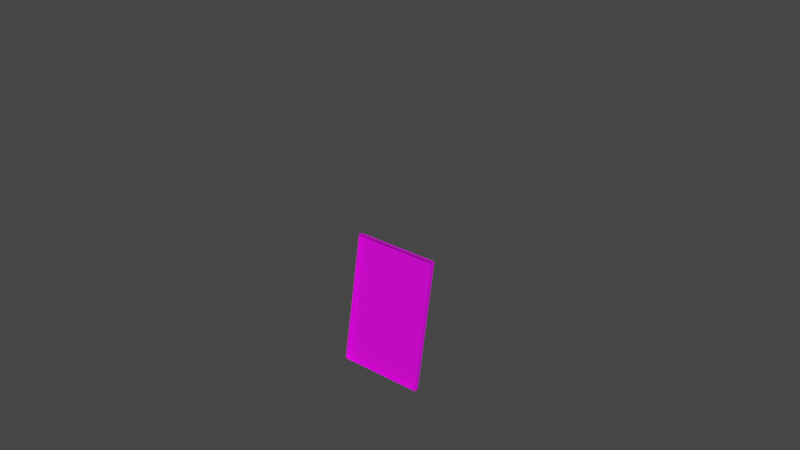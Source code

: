 # Source: eventSlot4.blend  (saved by Blender 3.2.14; exported with 4.5.12 LTS)
import bpy
from mathutils import Matrix  # noqa: F401  (used for matrix-valued properties, if any)

bpy.ops.wm.read_factory_settings(use_empty=True)
scene = bpy.context.scene
scene.name = 'Scene'

# ---- collections
col_collection = bpy.data.collections.new('Collection'); scene.collection.children.link(col_collection)

# ---- images (referenced by path relative to the original .blend; pixels are not part of the script)
import os
ASSET_DIR = os.environ.get("B2B_ASSET_DIR", "")  # directory of the original .blend (textures are referenced by path, not embedded)
HERE = os.path.dirname(os.path.abspath(__file__))  # packed textures are extracted next to this script under _unpacked/

def load_image(name, relpath, width, height, colorspace="sRGB"):
    """Load a texture the original file referenced (path relative to the .blend, or extracted next to this script)."""
    p = next((c for c in (os.path.join(HERE, relpath), os.path.join(ASSET_DIR, relpath)) if relpath and os.path.exists(c)), "")
    if p:
        img = bpy.data.images.load(p, check_existing=True)
        img.name = name
    else:  # same state as the original file: an image datablock whose file is absent (Cycles renders it pink)
        img = bpy.data.images.new(name, width, height)
        img.source = "FILE"
        img.filepath = "//" + (relpath or name)
    img.colorspace_settings.name = colorspace
    return img
img_texture_timeline_png = load_image('texture_timeline.png', 'texture_timeline.png', 1024, 1024, 'sRGB')

# ---- materials (node trees are filled in below, after node groups)
mat_material = bpy.data.materials.new('Material')
mat_material.alpha_threshold = 0.0
mat_material.use_transparent_shadow = False
mat_material.line_color = (0.0, 0.0, 0.0, 1.0)

# ---- material node trees
mat_material.use_nodes = True; mat_material.node_tree.nodes.clear()
_N = mat_material.node_tree.nodes; _L = mat_material.node_tree.links
n0 = _N.new('ShaderNodeOutputMaterial'); n0.name = 'Material Output'; n0.location = (300, 300)
n1 = _N.new('ShaderNodeBsdfPrincipled'); n1.name = 'Principled BSDF'; n1.location = (10, 300)
n1.distribution = 'GGX'
n1.subsurface_method = 'RANDOM_WALK_SKIN'
n1.inputs[2].default_value = 0.4
n1.inputs[3].default_value = 1.45
n1.inputs[27].default_value = (0.0, 0.0, 0.0, 1.0)
n1.inputs[28].default_value = 1.0
n2 = _N.new('ShaderNodeTexImage'); n2.name = 'Image Texture'; n2.location = (-326, 256)
n2.image = img_texture_timeline_png
_L.new(n1.outputs[0], n0.inputs[0])
_L.new(n2.outputs[0], n1.inputs[0])
n0.is_active_output = True

# ---- world
world_world = bpy.data.worlds.new('World'); scene.world = world_world
world_world.use_nodes = True; world_world.node_tree.nodes.clear()
_N = world_world.node_tree.nodes; _L = world_world.node_tree.links
n0 = _N.new('ShaderNodeOutputWorld'); n0.name = 'World Output'; n0.location = (300, 300)
n1 = _N.new('ShaderNodeBackground'); n1.name = 'Background'; n1.location = (10, 300)
n1.inputs[0].default_value = (0.05088, 0.05088, 0.05088, 1.0)
_L.new(n1.outputs[0], n0.inputs[0])
n0.is_active_output = True
world_world.color = (0.05088, 0.05088, 0.05088)
world_world.use_sun_shadow = False
world_world.sun_shadow_jitter_overblur = 0.0

# ---- meshes
me_timeline = bpy.data.meshes.new('timeline')
me_timeline.from_pydata([(1.0, 1.0, 1.0), (1.0, 1.0, -1.0), (1.0, -1.0, 1.0), (1.0, -1.0, -1.0), (-1.0, 1.0, 1.0), (-1.0, 1.0, -1.0), (-1.0, -1.0, 1.0), (-1.0, -1.0, -1.0), (1.0, 1.0, 0.0), (-1.0, -1.0, 0.0), (1.0, -1.0, 0.0), (-1.0, 1.0, 0.0), (-1.0, -1.0, 0.5), (1.0, 1.0, 0.5), (1.0, -1.0, 0.5), (-1.0, 1.0, 0.5), (1.0, 1.0, -0.5), (1.0, -1.0, -0.5), (-1.0, 1.0, -0.5), (-1.0, -1.0, -0.5), (-1.0, -1.0, -0.25), (1.0, 1.0, -0.25), (1.0, -1.0, -0.25), (-1.0, 1.0, -0.25), (1.0, 1.0, -0.75), (1.0, -1.0, -0.75), (-1.0, 1.0, -0.75), (-1.0, -1.0, -0.75), (1.0, 1.0, 0.25), (1.0, -1.0, 0.25), (-1.0, 1.0, 0.25), (-1.0, -1.0, 0.25), (-1.0, -1.0, 0.75), (1.0, 1.0, 0.75), (1.0, -1.0, 0.75), (-1.0, 1.0, 0.75), (0.0, 1.0, -1.0), (0.0, -1.0, 1.0), (0.0, -1.0, -1.0), (0.0, 1.0, 1.0), (0.0, 1.0, 0.0), (0.0, -1.0, 0.0), (0.0, 1.0, 0.5), (0.0, -1.0, 0.5), (0.0, 1.0, -0.5), (0.0, 1.0, -0.25), (0.0, 1.0, -0.75), (-0.5835, -1.0, 0.5), (0.0, -1.0, 0.25), (0.0, 1.0, 0.25), (0.0, 1.0, 0.75), (0.0, -1.0, 0.75), (-0.5, 1.0, -1.0), (-0.5, -1.0, 1.0), (-0.5, -1.0, 0.0), (-0.5, -1.0, 0.5), (-0.8337, -1.0, 0.875), (-0.5, -1.0, 0.25), (-0.5, -1.0, 0.75), (-0.5, -1.0, -1.0), (-0.5, 1.0, 1.0), (-0.5, 1.0, 0.0), (-0.5, 1.0, 0.5), (-0.5, 1.0, -0.5), (-0.5, 1.0, -0.25), (-0.5, 1.0, -0.75), (-0.5, 1.0, 0.25), (-0.5, 1.0, 0.75), (0.5, -1.0, -1.0), (0.5, 1.0, 1.0), (0.5, 1.0, 0.0), (0.5, 1.0, 0.5), (0.5, 1.0, -0.5), (0.5, 1.0, -0.25), (0.5, 1.0, -0.75), (0.5, 1.0, 0.25), (0.5, 1.0, 0.75), (0.5, 1.0, -1.0), (0.5, -1.0, 1.0), (0.5, -1.0, 0.0), (0.5, -1.0, 0.5), (0.5, -1.0, 0.25), (0.5, -1.0, 0.75), (0.1665, 1.0, -1.0), (0.1665, -1.0, 1.0), (0.1665, -1.0, 0.0), (0.1665, -1.0, -0.5), (0.1665, -1.0, -0.25), (0.1665, -1.0, -0.75), (-0.1665, -1.0, -0.125), (-0.1665, -1.0, 0.875), (0.1665, -1.0, -1.0), (0.1665, 1.0, 1.0), (0.1665, 1.0, 0.0), (0.1665, 1.0, 0.5), (0.1665, 1.0, -0.5), (0.1665, 1.0, -0.25), (0.1665, 1.0, -0.75), (0.1665, 1.0, 0.25), (0.1665, 1.0, 0.75), (0.8337, -1.0, -1.0), (0.8337, 1.0, 1.0), (0.8337, 1.0, 0.0), (0.8337, 1.0, 0.5), (0.8337, 1.0, -0.5), (0.8337, 1.0, -0.25), (0.8337, 1.0, -0.75), (0.8337, 1.0, 0.25), (0.8337, 1.0, 0.75), (0.8337, 1.0, -1.0), (0.8337, -1.0, 1.0), (0.8337, -1.0, 0.0), (0.8337, -1.0, -0.5), (0.8337, -1.0, -0.25), (0.8337, -1.0, -0.75), (-0.08323, -1.0, 0.75), (-0.1665, -1.0, -1.0), (-0.1665, 1.0, 1.0), (-0.1665, 1.0, 0.0), (-0.1665, 1.0, 0.5), (-0.1665, 1.0, -0.5), (-0.1665, 1.0, -0.25), (-0.1665, 1.0, -0.75), (-0.1665, 1.0, 0.25), (-0.1665, 1.0, 0.75), (-0.1665, 1.0, -1.0), (-0.1665, -1.0, 1.0), (-0.1665, -1.0, 0.0), (-0.08323, -1.0, 0.25), (-0.1665, -1.0, -0.5), (-0.1665, -1.0, -0.25), (-0.1665, -1.0, -0.75), (-0.1665, -1.0, -0.75), (-0.8337, 1.0, -1.0), (-0.8337, -1.0, 1.0), (-0.8337, -1.0, 0.0), (-0.1665, -1.0, -0.25), (-0.8337, -1.0, -0.5), (-0.8337, -1.0, -0.25), (-0.8337, -1.0, -0.75), (-0.1665, -1.0, -0.5), (-0.8337, -1.0, -1.0), (-0.8337, 1.0, 1.0), (-0.8337, 1.0, 0.0), (-0.8337, 1.0, 0.5), (-0.8337, 1.0, -0.5), (-0.8337, 1.0, -0.25), (-0.8337, 1.0, -0.75), (-0.8337, 1.0, 0.25), (-0.8337, 1.0, 0.75), (-0.667, -1.0, -1.0), (-0.667, 1.0, 1.0), (-0.667, 1.0, 0.0), (-0.667, 1.0, 0.5), (-0.667, 1.0, -0.5), (-0.667, 1.0, -0.25), (-0.667, 1.0, -0.75), (-0.667, 1.0, 0.25), (-0.667, 1.0, 0.75), (-0.667, 1.0, -1.0), (-0.667, -1.0, 1.0), (-0.667, -1.0, 0.0), (-0.667, -1.0, -0.5), (-0.667, -1.0, -0.25), (-0.667, -1.0, -0.75), (-0.08323, -1.0, 0.5), (-0.3331, 1.0, -1.0), (-0.3331, -1.0, 1.0), (-0.3331, -1.0, 0.0), (0.8337, -1.0, 0.875), (-0.3331, -1.0, -0.5), (-0.3331, -1.0, -0.25), (-0.3331, -1.0, -0.75), (0.9168, -1.0, 0.75), (-0.3331, -1.0, -1.0), (-0.3331, 1.0, 1.0), (-0.3331, 1.0, 0.0), (-0.3331, 1.0, 0.5), (-0.3331, 1.0, -0.5), (-0.3331, 1.0, -0.25), (-0.3331, 1.0, -0.75), (-0.3331, 1.0, 0.25), (-0.3331, 1.0, 0.75), (0.3331, -1.0, -1.0), (0.3331, 1.0, 1.0), (0.3331, 1.0, 0.0), (0.3331, 1.0, 0.5), (0.3331, 1.0, -0.5), (0.3331, 1.0, -0.25), (0.3331, 1.0, -0.75), (0.3331, 1.0, 0.25), (0.3331, 1.0, 0.75), (0.3331, 1.0, -1.0), (0.3331, -1.0, 1.0), (0.3331, -1.0, 0.0), (0.3331, -1.0, -0.5), (0.3331, -1.0, -0.25), (0.3331, -1.0, -0.75), (0.9168, -1.0, 0.25), (0.667, 1.0, -1.0), (0.667, -1.0, 1.0), (0.667, -1.0, 0.0), (0.9168, -1.0, 0.5), (0.667, -1.0, -0.5), (0.667, -1.0, -0.25), (0.667, -1.0, -0.75), (0.1665, -1.0, -0.75), (0.1665, -1.0, -0.5), (0.667, -1.0, -1.0), (0.667, 1.0, 1.0), (0.667, 1.0, 0.0), (0.667, 1.0, 0.5), (0.667, 1.0, -0.5), (0.667, 1.0, -0.25), (0.667, 1.0, -0.75), (0.667, 1.0, 0.25), (0.667, 1.0, 0.75), (1.0, 1.0, 0.125), (1.0, -1.0, 0.125), (-1.0, 1.0, 0.125), (-1.0, -1.0, 0.125), (0.0, 1.0, 0.125), (0.0, -1.0, 0.125), (-0.5, 1.0, 0.125), (-0.5, -1.0, 0.125), (0.5, -1.0, 0.125), (0.5, 1.0, 0.125), (0.1665, 1.0, 0.125), (0.1665, -1.0, 0.125), (0.8337, -1.0, 0.125), (0.8337, 1.0, 0.125), (-0.1665, -1.0, 0.125), (-0.1665, 1.0, 0.125), (-0.8337, 1.0, 0.125), (-0.8337, -1.0, 0.125), (-0.667, -1.0, 0.125), (-0.667, 1.0, 0.125), (-0.3331, 1.0, 0.125), (-0.3331, -1.0, 0.125), (0.3331, -1.0, 0.125), (0.3331, 1.0, 0.125), (0.667, 1.0, 0.125), (0.667, -1.0, 0.125), (-1.0, -1.0, -0.125), (1.0, 1.0, -0.125), (1.0, -1.0, -0.125), (-1.0, 1.0, -0.125), (0.0, -1.0, -0.125), (0.0, 1.0, -0.125), (-0.5, 1.0, -0.125), (-0.5, -1.0, -0.125), (0.5, -1.0, -0.125), (0.5, 1.0, -0.125), (0.1665, 1.0, -0.125), (0.1665, -1.0, -0.125), (0.8337, -1.0, -0.125), (0.8337, 1.0, -0.125), (-0.1665, -1.0, -0.125), (-0.1665, 1.0, -0.125), (-0.8337, 1.0, -0.125), (-0.8337, -1.0, -0.125), (-0.667, -1.0, -0.125), (-0.667, 1.0, -0.125), (-0.3331, 1.0, -0.125), (-0.3331, -1.0, -0.125), (0.3331, -1.0, -0.125), (0.3331, 1.0, -0.125), (0.667, 1.0, -0.125), (0.667, -1.0, -0.125), (-1.0, -1.0, 0.875), (1.0, 1.0, 0.875), (1.0, -1.0, 0.875), (-1.0, 1.0, 0.875), (0.0, 1.0, 0.875), (0.0, -1.0, 0.875), (-0.5, 1.0, 0.875), (-0.5, -1.0, 0.875), (0.5, -1.0, 0.875), (0.5, 1.0, 0.875), (0.1665, 1.0, 0.875), (0.1665, -1.0, 0.875), (0.8337, -1.0, 0.875), (0.8337, 1.0, 0.875), (-0.1665, -1.0, 0.875), (-0.1665, 1.0, 0.875), (-0.8337, 1.0, 0.875), (-0.8337, -1.0, 0.875), (-0.667, -1.0, 0.875), (-0.667, 1.0, 0.875), (-0.3331, 1.0, 0.875), (-0.3331, -1.0, 0.875), (0.3331, -1.0, 0.875), (0.3331, 1.0, 0.875), (0.667, 1.0, 0.875), (0.667, -1.0, 0.875), (1.0, 1.0, -0.875), (1.0, -1.0, -0.875), (-1.0, 1.0, -0.875), (-1.0, -1.0, -0.875), (0.0, -1.0, -0.875), (0.0, 1.0, -0.875), (-0.5, 1.0, -0.875), (-0.5, -1.0, -0.875), (0.5, -1.0, -0.875), (0.5, 1.0, -0.875), (0.1665, 1.0, -0.875), (0.1665, -1.0, -0.875), (0.8337, -1.0, -0.875), (0.8337, 1.0, -0.875), (-0.1665, -1.0, -0.875), (-0.1665, 1.0, -0.875), (-0.8337, 1.0, -0.875), (-0.8337, -1.0, -0.875), (-0.667, -1.0, -0.875), (-0.667, 1.0, -0.875), (-0.3331, 1.0, -0.875), (-0.3331, -1.0, -0.875), (0.3331, -1.0, -0.875), (0.3331, 1.0, -0.875), (0.667, 1.0, -0.875), (0.667, -1.0, -0.875), (-0.4165, 1.0, -1.0), (-0.4165, -1.0, 1.0), (-0.4165, -1.0, 0.0), (-0.4165, -1.0, 0.5), (0.1665, -1.0, -0.25), (0.1665, -1.0, -0.125), (0.1665, -1.0, 0.875), (-0.4165, -1.0, 0.25), (-0.4165, -1.0, 0.75), (-0.4165, -1.0, -1.0), (-0.4165, 1.0, 1.0), (-0.4165, 1.0, 0.0), (-0.4165, 1.0, 0.5), (-0.4165, 1.0, -0.5), (-0.4165, 1.0, -0.25), (-0.4165, 1.0, -0.75), (-0.4165, 1.0, 0.25), (-0.4165, 1.0, 0.75), (-0.4165, 1.0, 0.125), (-0.4165, -1.0, 0.125), (-0.4165, 1.0, -0.125), (-0.4165, -1.0, -0.125), (-0.4165, 1.0, 0.875), (-0.4165, -1.0, 0.875), (-0.4165, 1.0, -0.875), (-0.4165, -1.0, -0.875), (0.08323, 1.0, -1.0), (0.08323, -1.0, 1.0), (0.08323, -1.0, 0.0), (0.08323, -1.0, 0.5), (0.08323, -1.0, 0.25), (0.08323, -1.0, 0.75), (0.08323, -1.0, -1.0), (0.08323, 1.0, 1.0), (0.08323, 1.0, 0.0), (0.08323, 1.0, 0.5), (0.08323, 1.0, -0.5), (0.08323, 1.0, -0.25), (0.08323, 1.0, -0.75), (0.08323, 1.0, 0.25), (0.08323, 1.0, 0.75), (0.08323, 1.0, 0.125), (0.08323, -1.0, 0.125), (0.08323, 1.0, -0.125), (0.08323, -1.0, -0.125), (0.08323, 1.0, 0.875), (0.08323, -1.0, 0.875), (0.08323, 1.0, -0.875), (0.08323, -1.0, -0.875), (0.5835, 1.0, -1.0), (0.5835, -1.0, 1.0), (0.5835, -1.0, 0.0), (0.5835, -1.0, 0.5), (0.5835, -1.0, 0.25), (0.5835, -1.0, 0.75), (0.5835, -1.0, -1.0), (0.5835, 1.0, 1.0), (0.5835, 1.0, 0.0), (0.5835, 1.0, 0.5), (0.5835, 1.0, -0.5), (0.5835, 1.0, -0.25), (0.5835, 1.0, -0.75), (0.5835, 1.0, 0.25), (0.5835, 1.0, 0.75), (0.5835, 1.0, 0.125), (0.5835, -1.0, 0.125), (0.5835, 1.0, -0.125), (0.5835, -1.0, -0.125), (0.5835, 1.0, 0.875), (0.5835, -1.0, 0.875), (0.5835, 1.0, -0.875), (0.5835, -1.0, -0.875), (-0.08323, -1.0, -1.0), (-0.08323, 1.0, 1.0), (-0.08323, 1.0, 0.0), (-0.08323, 1.0, 0.5), (-0.08323, 1.0, -0.5), (-0.08323, 1.0, -0.25), (-0.08323, 1.0, -0.75), (-0.08323, 1.0, 0.25), (-0.08323, 1.0, 0.75), (-0.08323, 1.0, -1.0), (-0.08323, -1.0, 1.0), (-0.08323, -1.0, 0.0), (-0.08323, -1.0, 0.5), (0.5, -1.0, -0.125), (-0.08323, -1.0, 0.25), (-0.08323, -1.0, 0.75), (-0.08323, -1.0, 0.125), (-0.08323, 1.0, 0.125), (-0.08323, -1.0, -0.125), (-0.08323, 1.0, -0.125), (-0.08323, -1.0, 0.875), (-0.08323, 1.0, 0.875), (-0.08323, -1.0, -0.875), (-0.08323, 1.0, -0.875), (-0.7503, 1.0, -1.0), (-0.7503, -1.0, 1.0), (-0.7503, -1.0, 0.0), (-0.7503, -1.0, -0.5), (-0.7503, -1.0, -0.25), (-0.7503, -1.0, -0.75), (-0.7503, -1.0, -1.0), (-0.7503, 1.0, 1.0), (-0.7503, 1.0, 0.0), (-0.7503, 1.0, 0.5), (-0.7503, 1.0, -0.5), (-0.7503, 1.0, -0.25), (-0.7503, 1.0, -0.75), (-0.7503, 1.0, 0.25), (-0.7503, 1.0, 0.75), (-0.7503, 1.0, 0.125), (-0.7503, -1.0, 0.125), (-0.7503, 1.0, -0.125), (-0.7503, -1.0, -0.125), (-0.7503, 1.0, 0.875), (-0.7503, -1.0, 0.875), (-0.7503, 1.0, -0.875), (-0.7503, -1.0, -0.875), (-0.5835, -1.0, -1.0), (-0.5835, 1.0, 1.0), (-0.5835, 1.0, 0.0), (-0.5835, 1.0, 0.5), (-0.5835, 1.0, -0.5), (-0.5835, 1.0, -0.25), (-0.5835, 1.0, -0.75), (-0.5835, 1.0, 0.25), (-0.5835, 1.0, 0.75), (-0.5835, 1.0, -1.0), (-0.5835, -1.0, 1.0), (-0.5835, -1.0, 0.0), (-0.5835, -1.0, 0.5), (-0.5, -1.0, -0.125), (-0.5835, -1.0, 0.25), (-0.5835, -1.0, 0.75), (-0.5835, -1.0, 0.125), (-0.5835, 1.0, 0.125), (-0.5835, -1.0, -0.125), (-0.5835, 1.0, -0.125), (-0.5835, -1.0, 0.875), (-0.5835, 1.0, 0.875), (-0.5835, -1.0, -0.875), (-0.5835, 1.0, -0.875), (-0.2498, -1.0, -1.0), (-0.2498, 1.0, 1.0), (-0.2498, 1.0, 0.0), (-0.2498, 1.0, 0.5), (-0.2498, 1.0, -0.5), (-0.2498, 1.0, -0.25), (-0.2498, 1.0, -0.75), (-0.2498, 1.0, 0.25), (-0.2498, 1.0, 0.75), (-0.2498, 1.0, -1.0), (-0.2498, -1.0, 1.0), (-0.2498, -1.0, 0.0), (-0.2498, -1.0, -0.5), (-0.2498, -1.0, -0.25), (-0.2498, -1.0, -0.75), (-0.2498, -1.0, 0.125), (-0.2498, 1.0, 0.125), (-0.2498, -1.0, -0.125), (-0.2498, 1.0, -0.125), (-0.2498, -1.0, 0.875), (-0.2498, 1.0, 0.875), (-0.2498, -1.0, -0.875), (-0.2498, 1.0, -0.875), (0.2498, 1.0, -1.0), (0.2498, -1.0, 1.0), (0.2498, -1.0, 0.0), (0.2498, -1.0, -0.5), (0.2498, -1.0, -0.25), (0.2498, -1.0, -0.75), (0.0, -1.0, -0.125), (0.2498, -1.0, -1.0), (0.2498, 1.0, 1.0), (0.2498, 1.0, 0.0), (0.2498, 1.0, 0.5), (0.2498, 1.0, -0.5), (0.2498, 1.0, -0.25), (0.2498, 1.0, -0.75), (0.2498, 1.0, 0.25), (0.2498, 1.0, 0.75), (0.2498, 1.0, 0.125), (0.2498, -1.0, 0.125), (0.2498, 1.0, -0.125), (0.2498, -1.0, -0.125), (0.2498, 1.0, 0.875), (0.2498, -1.0, 0.875), (0.2498, 1.0, -0.875), (0.2498, -1.0, -0.875), (0.4165, -1.0, -1.0), (0.4165, 1.0, 1.0), (0.4165, 1.0, 0.0), (0.4165, 1.0, 0.5), (0.4165, 1.0, -0.5), (0.4165, 1.0, -0.25), (0.4165, 1.0, -0.75), (0.4165, 1.0, 0.25), (0.4165, 1.0, 0.75), (0.4165, 1.0, -1.0), (0.4165, -1.0, 1.0), (0.4165, -1.0, 0.0), (0.4165, -1.0, 0.5), (0.4165, -1.0, 0.25), (0.4165, -1.0, 0.75), (0.4165, -1.0, 0.125), (0.4165, 1.0, 0.125), (0.4165, -1.0, -0.125), (0.4165, 1.0, -0.125), (0.4165, -1.0, 0.875), (0.4165, 1.0, 0.875), (0.4165, -1.0, -0.875), (0.4165, 1.0, -0.875), (0.7503, -1.0, -1.0), (0.7503, 1.0, 1.0), (0.7503, 1.0, 0.0), (0.7503, 1.0, 0.5), (0.7503, 1.0, -0.5), (0.7503, 1.0, -0.25), (0.7503, 1.0, -0.75), (0.7503, 1.0, 0.25), (0.7503, 1.0, 0.75), (0.7503, 1.0, -1.0), (0.7503, -1.0, 1.0), (0.7503, -1.0, 0.0), (0.7503, -1.0, -0.5), (0.7503, -1.0, -0.25), (0.7503, -1.0, -0.75), (0.7503, -1.0, 0.125), (0.7503, 1.0, 0.125), (0.7503, -1.0, -0.125), (0.7503, 1.0, -0.125), (0.7503, -1.0, 0.875), (0.7503, 1.0, 0.875), (0.7503, -1.0, -0.875), (0.7503, 1.0, -0.875), (0.9168, -1.0, -1.0), (0.9168, 1.0, 1.0), (0.9168, 1.0, 0.0), (0.9168, 1.0, 0.5), (0.9168, 1.0, -0.5), (0.9168, 1.0, -0.25), (0.9168, 1.0, -0.75), (0.9168, 1.0, 0.25), (0.9168, 1.0, 0.75), (0.9168, 1.0, -1.0), (0.9168, -1.0, 1.0), (0.9168, -1.0, 0.0), (0.9168, -1.0, 0.5), (0.9168, -1.0, -0.5), (0.9168, -1.0, -0.25), (0.9168, -1.0, -0.75), (0.9168, -1.0, 0.25), (0.9168, -1.0, 0.75), (0.9168, -1.0, 0.125), (0.9168, 1.0, 0.125), (0.9168, -1.0, -0.125), (0.9168, 1.0, -0.125), (0.9168, -1.0, 0.875), (0.9168, 1.0, 0.875), (0.9168, -1.0, -0.875), (0.9168, 1.0, -0.875), (-0.9168, 1.0, -1.0), (-0.9168, -1.0, 1.0), (-0.9168, -1.0, 0.0), (-0.9168, -1.0, 0.5), (-0.9168, -1.0, -0.5), (-0.9168, -1.0, -0.25), (-0.9168, -1.0, -0.75), (-0.9168, -1.0, 0.25), (-0.9168, -1.0, 0.75), (-0.9168, -1.0, -1.0), (-0.9168, 1.0, 1.0), (-0.9168, 1.0, 0.0), (-0.9168, 1.0, 0.5), (-0.9168, 1.0, -0.5), (-0.9168, 1.0, -0.25), (-0.9168, 1.0, -0.75), (-0.9168, 1.0, 0.25), (-0.9168, 1.0, 0.75), (-0.9168, 1.0, 0.125), (-0.9168, -1.0, 0.125), (-0.9168, 1.0, -0.125), (-0.9168, -1.0, -0.125), (-0.9168, 1.0, 0.875), (-0.9168, -1.0, 0.875), (-0.9168, 1.0, -0.875), (-0.9168, -1.0, -0.875), (-0.4165, 0.03202, -0.5), (-0.4165, 0.03202, -0.25), (-0.4165, 0.03202, -0.75), (-0.5, 0.03202, -0.75), (-0.5, 0.03202, -0.5), (-0.5, 0.03202, -0.25), (0.0, -1.0, -0.125), (-0.5, 0.03202, -0.125), (0.5835, 0.03202, -0.5), (0.5835, 0.03202, -0.25), (0.5835, 0.03202, -0.75), (0.5, 0.03202, -0.125), (0.5, 0.03202, -0.75), (-0.5, -1.0, -0.125), (0.5, 0.03202, -0.5), (0.5, 0.03202, -0.25), (0.2498, 0.03202, 0.5), (0.2498, 0.03202, 0.25), (0.2498, 0.03202, 0.75), (0.1665, 0.03202, 0.875), (0.5, -1.0, -0.125), (0.1665, 0.03202, -0.125), (0.1665, 0.03202, 0.25), (0.1665, 0.03202, -0.75), (0.1665, 0.03202, -0.5), (0.1665, 0.03202, -0.25), (0.1665, 0.03202, 0.5), (0.1665, -1.0, 0.875), (0.1665, -1.0, -0.125), (0.1665, -1.0, -0.25), (0.1665, -1.0, -0.5), (0.1665, -1.0, -0.75), (0.9168, -1.0, 0.5), (0.1665, 0.03202, 0.75), (0.9168, -1.0, 0.25), (0.9168, 0.03202, 0.5), (0.9168, -1.0, 0.75), (0.9168, 0.03202, 0.25), (0.8337, -1.0, 0.875), (-0.08323, -1.0, 0.5), (0.9168, 0.03202, 0.75), (0.8337, 0.03202, 0.25), (-0.1665, -1.0, -0.5), (0.8337, 0.03202, 0.5), (-0.1665, -1.0, -0.25), (0.8337, 0.03202, 0.75), (-0.1665, -1.0, -0.75), (-0.08323, -1.0, 0.25), (0.8337, 0.03202, 0.875), (-0.08323, -1.0, 0.75), (-0.08323, 0.03202, 0.5), (-0.1665, -1.0, 0.875), (-0.1665, -1.0, -0.125), (-0.08323, 0.03202, -0.5), (-0.08323, 0.03202, -0.25), (-0.08323, 0.03202, -0.75), (-0.08323, 0.03202, 0.25), (-0.08323, 0.03202, 0.75), (-0.1665, 0.03202, 0.875), (-0.8337, -1.0, 0.875), (-0.5835, -1.0, 0.5), (-0.1665, 0.03202, -0.125), (-0.1665, 0.03202, 0.25), (-0.667, -1.0, -0.5), (-0.1665, 0.03202, -0.75), (-0.667, -1.0, -0.25), (-0.1665, 0.03202, -0.5), (-0.667, -1.0, -0.75), (-0.5835, -1.0, 0.25), (-0.1665, 0.03202, -0.25), (-0.5835, -1.0, 0.75), (-0.1665, 0.03202, 0.5), (-0.667, -1.0, 0.875), (-0.667, -1.0, -0.125), (-0.1665, 0.03202, 0.75), (-0.7503, 0.03202, 0.5), (-0.7503, 0.03202, 0.25), (-0.7503, 0.03202, 0.75), (-0.8337, 0.03202, 0.25), (-0.8337, 0.03202, 0.5), (-0.3331, -1.0, 0.875), (-0.3331, -1.0, -0.125), (-0.3331, -1.0, -0.25), (-0.3331, -1.0, -0.5), (-0.3331, -1.0, -0.75), (0.4165, -1.0, 0.5), (-0.8337, 0.03202, 0.75), (-0.8337, 0.03202, 0.875), (0.3331, -1.0, -0.5), (-0.667, 0.03202, 0.5), (0.3331, -1.0, -0.25), (-0.5835, 0.03202, 0.5), (0.3331, -1.0, -0.75), (0.4165, -1.0, 0.25), (-0.667, 0.03202, -0.5), (0.4165, -1.0, 0.75), (-0.5835, 0.03202, -0.5), (0.3331, -1.0, -0.125), (0.3331, -1.0, 0.875), (-0.667, 0.03202, -0.25), (-0.5835, 0.03202, -0.25), (-0.667, 0.03202, -0.75), (-0.5835, 0.03202, -0.75), (-0.667, 0.03202, 0.25), (-0.5835, 0.03202, 0.25), (0.667, -1.0, -0.25), (0.667, -1.0, -0.5), (0.667, -1.0, -0.75), (0.667, -1.0, -0.125), (0.667, -1.0, 0.875), (0.1665, -1.0, 0.125), (0.8337, -1.0, 0.125), (-0.1665, -1.0, 0.125), (-0.8337, -1.0, 0.125), (-0.667, -1.0, 0.125), (-0.3331, -1.0, 0.125), (0.3331, -1.0, 0.125), (0.667, -1.0, 0.125), (0.7503, -1.0, 0.125), (0.4165, -1.0, 0.125), (-0.2498, -1.0, 0.125), (-0.5835, -1.0, 0.125), (-0.7503, -1.0, 0.125), (-0.08323, -1.0, 0.125), (0.9168, -1.0, 0.125), (0.2498, -1.0, 0.125), (0.4165, -1.0, -0.125), (-0.5835, -1.0, -0.125), (-0.08323, -1.0, -0.125), (0.5835, -1.0, -0.125), (-0.4165, -1.0, -0.125), (0.08323, -1.0, -0.125), (0.7503, -1.0, 0.875), (0.4165, -1.0, 0.875), (-0.2498, -1.0, 0.875), (-0.5835, -1.0, 0.875), (-0.7503, -1.0, 0.875), (-0.08323, -1.0, 0.875), (0.9168, -1.0, 0.875), (0.2498, -1.0, 0.875), (0.0, -1.0, -0.875), (-0.5, -1.0, -0.875), (0.5, -1.0, -0.875), (0.1665, -1.0, -0.875), (-0.1665, -1.0, -0.875), (-0.667, -1.0, -0.875), (-0.3331, -1.0, -0.875), (0.3331, -1.0, -0.875), (0.667, -1.0, -0.875), (0.4165, -1.0, -0.875), (-0.5835, -1.0, -0.875), (-0.08323, -1.0, -0.875), (0.5835, -1.0, -0.875), (-0.4165, -1.0, -0.875), (0.08323, -1.0, -0.875), (-0.4165, -1.0, 0.5), (-0.4165, -1.0, 0.25), (-0.4165, -1.0, 0.75), (-0.4165, -1.0, 0.125), (-0.4165, -1.0, 0.875), (0.08323, -1.0, 0.5), (0.08323, -1.0, 0.25), (0.08323, -1.0, 0.75), (0.08323, -1.0, 0.125), (0.08323, -1.0, 0.875), (0.5835, -1.0, 0.5), (0.5835, -1.0, 0.25), (0.5835, -1.0, 0.75), (0.5835, -1.0, 0.125), (0.5835, -1.0, 0.875), (-0.9168, -1.0, 0.5), (-0.9168, -1.0, 0.25), (-0.9168, -1.0, 0.75), (-0.9168, -1.0, 0.125), (-0.9168, -1.0, 0.875), (-0.667, -1.0, -0.5), (-0.667, -1.0, -0.25), (-0.667, -1.0, -0.75), (-0.5835, -1.0, 0.25), (-0.5835, -1.0, 0.75), (-0.667, -1.0, 0.875), (-0.667, -1.0, -0.125), (-0.3331, -1.0, 0.875), (-0.3331, -1.0, -0.125), (-0.3331, -1.0, -0.25), (-0.3331, -1.0, -0.5), (-0.3331, -1.0, -0.75), (0.4165, -1.0, 0.5), (0.3331, -1.0, -0.5), (0.3331, -1.0, -0.25), (0.3331, -1.0, -0.75), (0.4165, -1.0, 0.25), (0.4165, -1.0, 0.75), (0.3331, -1.0, -0.125), (0.3331, -1.0, 0.875), (0.667, -1.0, -0.25), (0.667, -1.0, -0.5), (0.667, -1.0, -0.75), (0.667, -1.0, -0.125), (0.667, -1.0, 0.875), (0.1665, -1.0, 0.125), (0.8337, -1.0, 0.125), (-0.1665, -1.0, 0.125), (-0.8337, -1.0, 0.125), (-0.667, -1.0, 0.125), (-0.3331, -1.0, 0.125), (0.3331, -1.0, 0.125), (0.667, -1.0, 0.125), (0.7503, -1.0, 0.125), (0.4165, -1.0, 0.125), (-0.2498, -1.0, 0.125), (-0.5835, -1.0, 0.125), (-0.7503, -1.0, 0.125), (-0.08323, -1.0, 0.125), (0.9168, -1.0, 0.125), (0.2498, -1.0, 0.125), (0.4165, -1.0, -0.125), (-0.5835, -1.0, -0.125), (-0.08323, -1.0, -0.125), (0.5835, -1.0, -0.125), (-0.4165, -1.0, -0.125), (0.08323, -1.0, -0.125), (0.7503, -1.0, 0.875), (0.4165, -1.0, 0.875), (-0.2498, -1.0, 0.875), (-0.5835, -1.0, 0.875), (-0.7503, -1.0, 0.875), (-0.08323, -1.0, 0.875), (0.9168, -1.0, 0.875), (0.2498, -1.0, 0.875), (0.0, -1.0, -0.875), (-0.5, -1.0, -0.875), (0.5, -1.0, -0.875), (0.1665, -1.0, -0.875), (-0.1665, -1.0, -0.875), (-0.667, -1.0, -0.875), (-0.3331, -1.0, -0.875), (0.3331, -1.0, -0.875), (0.667, -1.0, -0.875), (0.4165, -1.0, -0.875), (-0.5835, -1.0, -0.875), (-0.08323, -1.0, -0.875), (0.5835, -1.0, -0.875), (-0.4165, -1.0, -0.875), (0.08323, -1.0, -0.875), (-0.4165, -1.0, 0.5), (-0.4165, -1.0, 0.25), (-0.4165, -1.0, 0.75), (-0.4165, -1.0, 0.125), (-0.4165, -1.0, 0.875), (0.08323, -1.0, 0.5), (0.08323, -1.0, 0.25), (0.08323, -1.0, 0.75), (0.08323, -1.0, 0.125), (0.08323, -1.0, 0.875), (0.5835, -1.0, 0.5), (0.5835, -1.0, 0.25), (0.5835, -1.0, 0.75), (0.5835, -1.0, 0.125), (0.5835, -1.0, 0.875), (-0.9168, -1.0, 0.5), (-0.9168, -1.0, 0.25), (-0.9168, -1.0, 0.75), (-0.9168, -1.0, 0.125), (-0.9168, -1.0, 0.875), (0.0, 0.03202, -0.125), (0.0, 0.03202, -0.25), (0.0, 0.03202, -0.5), (0.0, 0.03202, -0.75), (0.08323, 0.03202, -0.75), (0.08323, 0.03202, -0.25), (0.08323, 0.03202, -0.5), (-0.5835, 0.03202, 0.75), (-0.667, 0.03202, 0.75), (-0.667, 0.03202, 0.875), (-0.667, 0.03202, -0.125), (-0.2498, 0.03202, 0.5), (-0.3331, 0.03202, 0.5), (-0.2498, 0.03202, 0.25), (-0.3331, 0.03202, 0.25), (-0.2498, 0.03202, 0.75), (-0.3331, 0.03202, 0.75), (-0.3331, 0.03202, 0.875), (-0.3331, 0.03202, -0.125), (-0.3331, 0.03202, -0.25), (-0.3331, 0.03202, -0.5), (-0.3331, 0.03202, -0.75), (0.4165, 0.03202, 0.5), (0.3331, 0.03202, 0.5), (0.4165, 0.03202, -0.5), (0.3331, 0.03202, -0.5), (0.4165, 0.03202, -0.25), (0.3331, 0.03202, -0.25), (0.4165, 0.03202, -0.75), (0.3331, 0.03202, -0.75), (0.4165, 0.03202, 0.25), (0.3331, 0.03202, 0.25), (0.4165, 0.03202, 0.75), (0.3331, 0.03202, 0.75), (0.3331, 0.03202, -0.125), (0.3331, 0.03202, 0.875), (0.7503, 0.03202, 0.5), (0.667, 0.03202, 0.5), (0.7503, 0.03202, 0.25), (0.667, 0.03202, 0.25), (0.7503, 0.03202, 0.75), (0.667, 0.03202, 0.75), (0.667, 0.03202, -0.25), (0.667, 0.03202, -0.5), (0.667, 0.03202, -0.75), (0.667, 0.03202, -0.125), (0.667, 0.03202, 0.875), (0.1665, 0.03202, 0.125), (0.8337, 0.03202, 0.125), (-0.1665, 0.03202, 0.125), (-0.8337, 0.03202, 0.125), (-0.667, 0.03202, 0.125), (-0.3331, 0.03202, 0.125), (0.3331, 0.03202, 0.125), (0.667, 0.03202, 0.125), (0.7503, 0.03202, 0.125), (0.4165, 0.03202, 0.125), (-0.2498, 0.03202, 0.125), (-0.5835, 0.03202, 0.125), (-0.7503, 0.03202, 0.125), (-0.08323, 0.03202, 0.125), (0.9168, 0.03202, 0.125), (0.2498, 0.03202, 0.125), (0.4165, 0.03202, -0.125), (-0.5835, 0.03202, -0.125), (-0.08323, 0.03202, -0.125), (0.5835, 0.03202, -0.125), (-0.4165, 0.03202, -0.125), (0.08323, 0.03202, -0.125), (0.7503, 0.03202, 0.875), (0.4165, 0.03202, 0.875), (-0.2498, 0.03202, 0.875), (-0.5835, 0.03202, 0.875), (-0.7503, 0.03202, 0.875), (-0.08323, 0.03202, 0.875), (0.9168, 0.03202, 0.875), (0.2498, 0.03202, 0.875), (0.0, 0.03202, -0.875), (-0.5, 0.03202, -0.875), (0.5, 0.03202, -0.875), (0.1665, 0.03202, -0.875), (-0.1665, 0.03202, -0.875), (-0.667, 0.03202, -0.875), (-0.3331, 0.03202, -0.875), (0.3331, 0.03202, -0.875), (0.667, 0.03202, -0.875), (0.4165, 0.03202, -0.875), (-0.5835, 0.03202, -0.875), (-0.08323, 0.03202, -0.875), (0.5835, 0.03202, -0.875), (-0.4165, 0.03202, -0.875), (0.08323, 0.03202, -0.875), (-0.4165, 0.03202, 0.5), (-0.4165, 0.03202, 0.25), (-0.4165, 0.03202, 0.75), (-0.4165, 0.03202, 0.125), (-0.4165, 0.03202, 0.875), (0.08323, 0.03202, 0.5), (0.08323, 0.03202, 0.25), (0.08323, 0.03202, 0.75), (0.08323, 0.03202, 0.125), (0.08323, 0.03202, 0.875), (0.5835, 0.03202, 0.5), (0.5835, 0.03202, 0.25), (0.5835, 0.03202, 0.75), (0.5835, 0.03202, 0.125), (0.5835, 0.03202, 0.875), (-0.9168, 0.03202, 0.5), (-0.9168, 0.03202, 0.25), (-0.9168, 0.03202, 0.75), (-0.9168, 0.03202, 0.125), (-0.9168, 0.03202, 0.875)], [(5, 7), (583, 5), (295, 1), (269, 6), (296, 3), (297, 5), (584, 6), (0, 2), (557, 3), (6, 4), (558, 0), (3, 1), (217, 8), (243, 9), (218, 10), (219, 11), (559, 8), (8, 10), (9, 11), (585, 9), (31, 12), (33, 13), (34, 14), (35, 15), (560, 13), (13, 14), (12, 15), (586, 12), (21, 16), (22, 17), (23, 18), (27, 19), (587, 19), (19, 18), (16, 17), (561, 16), (19, 20), (244, 21), (245, 22), (246, 23), (588, 20), (20, 23), (21, 22), (562, 21), (16, 24), (17, 25), (18, 26), (298, 27), (563, 24), (24, 25), (27, 26), (589, 27), (13, 28), (14, 29), (15, 30), (220, 31), (590, 31), (31, 30), (28, 29), (564, 28), (12, 32), (270, 33), (271, 34), (272, 35), (565, 33), (33, 34), (32, 35), (591, 32), (347, 36), (348, 37), (393, 38), (394, 39), (395, 40), (349, 41), (396, 42), (350, 43), (397, 44), (398, 45), (399, 46), (351, 48), (400, 49), (401, 50), (352, 51), (51, 43), (50, 42), (221, 40), (222, 41), (299, 38), (300, 36), (45, 44), (44, 46), (43, 48), (42, 49), (248, 45), (273, 50), (36, 38), (274, 51), (39, 37), (321, 52), (322, 53), (323, 54), (324, 55), (328, 57), (329, 58), (440, 59), (441, 60), (442, 61), (443, 62), (444, 63), (445, 64), (446, 65), (447, 66), (448, 67), (52, 59), (275, 67), (249, 64), (62, 66), (63, 65), (64, 63), (301, 52), (223, 61), (67, 62), (58, 55), (224, 54), (302, 59), (55, 57), (276, 58), (60, 53), (511, 68), (512, 69), (513, 70), (514, 71), (515, 72), (516, 73), (517, 74), (518, 75), (519, 76), (370, 77), (371, 78), (372, 79), (373, 80), (374, 81), (375, 82), (69, 78), (277, 82), (80, 81), (303, 68), (225, 79), (82, 80), (76, 71), (226, 70), (304, 77), (73, 72), (72, 74), (71, 75), (252, 73), (278, 76), (77, 68), (487, 83), (488, 84), (489, 85), (490, 86), (491, 87), (492, 88), (353, 91), (354, 92), (355, 93), (356, 94), (357, 95), (358, 96), (359, 97), (360, 98), (361, 99), (83, 91), (279, 99), (253, 96), (94, 98), (95, 97), (96, 95), (305, 83), (227, 93), (99, 94), (92, 84), (254, 87), (86, 88), (87, 86), (306, 91), (228, 85), (534, 100), (535, 101), (536, 102), (537, 103), (538, 104), (539, 105), (540, 106), (541, 107), (542, 108), (566, 109), (567, 110), (568, 111), (570, 112), (571, 113), (572, 114), (229, 111), (307, 100), (113, 112), (112, 114), (255, 113), (101, 110), (108, 103), (230, 102), (308, 109), (105, 104), (104, 106), (103, 107), (256, 105), (282, 108), (109, 100), (464, 116), (465, 117), (466, 118), (467, 119), (468, 120), (469, 121), (470, 122), (471, 123), (472, 124), (402, 125), (403, 126), (404, 127), (117, 126), (257, 130), (129, 131), (130, 129), (309, 116), (231, 127), (125, 116), (284, 124), (258, 121), (119, 123), (120, 122), (121, 120), (310, 125), (232, 118), (124, 119), (417, 133), (418, 134), (419, 135), (420, 137), (421, 138), (422, 139), (592, 141), (593, 142), (594, 143), (595, 144), (596, 145), (597, 146), (598, 147), (599, 148), (600, 149), (149, 144), (233, 143), (311, 133), (146, 145), (145, 147), (144, 148), (259, 146), (285, 149), (133, 141), (234, 135), (312, 141), (138, 137), (137, 139), (260, 138), (142, 134), (423, 150), (424, 151), (425, 152), (426, 153), (427, 154), (428, 155), (429, 156), (430, 157), (431, 158), (449, 159), (450, 160), (451, 161), (151, 160), (261, 163), (162, 164), (163, 162), (313, 150), (235, 161), (158, 153), (236, 152), (314, 159), (155, 154), (154, 156), (153, 157), (262, 155), (288, 158), (159, 150), (473, 166), (474, 167), (475, 168), (476, 170), (477, 171), (478, 172), (744, 460), (330, 174), (331, 175), (332, 176), (333, 177), (334, 178), (335, 179), (336, 180), (337, 181), (338, 182), (182, 177), (237, 176), (315, 166), (179, 178), (178, 180), (177, 181), (263, 179), (289, 182), (166, 174), (175, 167), (672, 162), (264, 171), (532, 758), (170, 172), (171, 170), (316, 174), (238, 168), (682, 261), (494, 183), (495, 184), (496, 185), (497, 186), (498, 187), (499, 188), (500, 189), (501, 190), (502, 191), (520, 192), (521, 193), (522, 194), (163, 674), (707, 291), (759, 462), (483, 743), (234, 722), (681, 287), (528, 735), (239, 194), (317, 183), (196, 195), (195, 197), (741, 553), (265, 196), (757, 320), (184, 193), (192, 183), (292, 191), (266, 188), (186, 190), (187, 189), (188, 187), (318, 192), (240, 185), (191, 186), (543, 199), (544, 200), (545, 201), (718, 294), (546, 203), (547, 204), (548, 205), (390, 778), (367, 773), (376, 208), (377, 209), (378, 210), (379, 211), (380, 212), (381, 213), (382, 214), (383, 215), (384, 216), (199, 208), (293, 216), (267, 213), (211, 215), (212, 214), (213, 212), (319, 199), (241, 210), (216, 211), (170, 692), (242, 201), (320, 208), (204, 203), (203, 205), (727, 549), (268, 204), (239, 725), (209, 200), (28, 217), (29, 218), (30, 219), (9, 220), (49, 221), (48, 222), (66, 223), (57, 224), (81, 225), (75, 226), (98, 227), (458, 736), (689, 290), (107, 230), (344, 768), (123, 232), (148, 233), (729, 479), (731, 433), (157, 236), (181, 237), (235, 723), (317, 756), (190, 240), (215, 241), (691, 171), (549, 242), (385, 241), (503, 240), (526, 239), (479, 238), (339, 237), (432, 236), (456, 235), (433, 234), (601, 233), (480, 232), (409, 231), (550, 230), (575, 229), (504, 228), (362, 227), (527, 226), (386, 225), (340, 224), (457, 223), (363, 222), (410, 221), (576, 217), (217, 218), (220, 219), (602, 220), (20, 243), (8, 244), (10, 245), (11, 246), (41, 247), (40, 248), (61, 249), (54, 250), (79, 251), (70, 252), (93, 253), (85, 254), (111, 255), (102, 256), (127, 257), (118, 258), (143, 259), (135, 260), (161, 261), (152, 262), (176, 263), (168, 264), (194, 265), (185, 266), (210, 267), (201, 268), (551, 268), (387, 267), (505, 266), (528, 265), (481, 264), (341, 263), (434, 262), (458, 261), (435, 260), (603, 259), (482, 258), (411, 257), (552, 256), (577, 255), (506, 254), (364, 253), (529, 252), (388, 251), (342, 250), (459, 249), (412, 248), (365, 247), (604, 243), (243, 246), (244, 245), (578, 244), (32, 269), (0, 270), (2, 271), (4, 272), (39, 273), (37, 274), (60, 275), (53, 276), (78, 277), (69, 278), (92, 279), (84, 280), (110, 281), (101, 282), (126, 283), (117, 284), (142, 285), (134, 286), (160, 287), (151, 288), (175, 289), (167, 290), (193, 291), (184, 292), (209, 293), (200, 294), (553, 294), (389, 293), (507, 292), (530, 291), (483, 290), (343, 289), (436, 288), (460, 287), (437, 286), (605, 285), (484, 284), (413, 283), (554, 282), (579, 281), (508, 280), (366, 279), (531, 278), (390, 277), (344, 276), (461, 275), (367, 274), (414, 273), (580, 270), (270, 271), (269, 272), (606, 269), (24, 295), (25, 296), (26, 297), (7, 298), (690, 264), (46, 300), (65, 301), (755, 316), (172, 693), (74, 304), (97, 305), (88, 306), (114, 307), (106, 308), (131, 309), (122, 310), (147, 311), (139, 312), (164, 313), (156, 314), (180, 315), (172, 316), (197, 317), (189, 318), (214, 319), (205, 320), (555, 320), (391, 319), (509, 318), (532, 317), (485, 316), (345, 315), (438, 314), (462, 313), (439, 312), (607, 311), (486, 310), (415, 309), (556, 308), (581, 307), (510, 306), (368, 305), (533, 304), (392, 303), (346, 302), (463, 301), (416, 300), (369, 299), (608, 298), (298, 297), (295, 296), (582, 295), (166, 321), (167, 322), (168, 323), (242, 726), (238, 724), (676, 164), (313, 754), (752, 306), (651, 129), (59, 330), (60, 331), (61, 332), (62, 333), (63, 334), (64, 335), (65, 336), (66, 337), (67, 338), (223, 339), (238, 340), (249, 341), (264, 342), (275, 343), (290, 344), (301, 345), (316, 346), (346, 330), (345, 321), (344, 329), (343, 338), (131, 655), (341, 335), (340, 323), (339, 332), (321, 330), (331, 343), (332, 341), (333, 337), (334, 336), (335, 334), (336, 345), (337, 339), (338, 333), (331, 322), (322, 344), (323, 342), (324, 328), (130, 653), (706, 265), (771, 352), (328, 340), (329, 324), (83, 347), (84, 348), (85, 349), (766, 329), (363, 772), (780, 590), (602, 782), (197, 701), (340, 767), (38, 353), (39, 354), (40, 355), (42, 356), (44, 357), (45, 358), (46, 359), (49, 360), (50, 361), (221, 362), (228, 363), (248, 364), (254, 365), (273, 366), (280, 367), (300, 368), (306, 369), (369, 353), (368, 347), (367, 352), (366, 361), (586, 779), (364, 358), (363, 349), (362, 355), (361, 356), (360, 362), (359, 368), (358, 357), (357, 359), (356, 360), (355, 364), (354, 366), (347, 353), (354, 348), (348, 367), (349, 365), (350, 351), (699, 196), (195, 697), (640, 88), (351, 363), (352, 350), (199, 370), (200, 371), (201, 372), (86, 639), (638, 87), (254, 637), (769, 350), (351, 770), (749, 299), (68, 376), (69, 377), (70, 378), (71, 379), (72, 380), (73, 381), (74, 382), (75, 383), (76, 384), (226, 385), (242, 386), (252, 387), (268, 388), (278, 389), (294, 390), (304, 391), (320, 392), (392, 376), (391, 370), (390, 375), (389, 384), (369, 763), (387, 381), (386, 372), (385, 378), (384, 379), (383, 385), (382, 391), (381, 380), (380, 382), (379, 383), (378, 387), (377, 389), (370, 376), (375, 373), (374, 386), (764, 324), (328, 765), (268, 717), (373, 374), (372, 388), (371, 390), (377, 371), (116, 393), (117, 394), (118, 395), (119, 396), (120, 397), (121, 398), (122, 399), (123, 400), (124, 401), (36, 402), (37, 403), (41, 404), (43, 405), (728, 526), (775, 374), (386, 777), (48, 407), (51, 408), (222, 409), (232, 410), (247, 411), (258, 412), (274, 413), (284, 414), (299, 415), (310, 416), (416, 402), (415, 393), (414, 401), (413, 408), (412, 398), (740, 365), (410, 395), (409, 404), (408, 405), (407, 409), (247, 615), (776, 375), (373, 774), (405, 407), (404, 411), (403, 413), (394, 403), (402, 393), (394, 414), (395, 412), (396, 400), (397, 399), (398, 397), (399, 416), (400, 410), (401, 396), (159, 417), (160, 418), (161, 419), (716, 205), (162, 420), (163, 421), (164, 422), (750, 302), (346, 762), (141, 423), (142, 424), (143, 425), (144, 426), (145, 427), (146, 428), (147, 429), (148, 430), (149, 431), (233, 432), (235, 433), (259, 434), (261, 435), (285, 436), (287, 437), (311, 438), (313, 439), (439, 423), (438, 417), (715, 203), (436, 431), (435, 421), (434, 428), (433, 419), (432, 425), (417, 423), (424, 436), (425, 434), (426, 430), (427, 429), (428, 427), (429, 438), (430, 432), (431, 426), (424, 418), (418, 437), (419, 435), (204, 714), (420, 422), (421, 420), (422, 439), (643, 573), (569, 641), (150, 440), (151, 441), (152, 442), (153, 443), (154, 444), (155, 445), (156, 446), (157, 447), (158, 448), (52, 449), (53, 450), (54, 451), (55, 452), (751, 303), (392, 761), (739, 342), (57, 454), (58, 455), (224, 456), (236, 457), (250, 458), (262, 459), (276, 460), (288, 461), (302, 462), (314, 463), (463, 449), (462, 440), (461, 448), (460, 455), (459, 445), (250, 622), (457, 442), (456, 451), (455, 452), (454, 456), (702, 524), (523, 694), (738, 388), (452, 454), (451, 458), (450, 460), (441, 450), (448, 443), (447, 457), (446, 463), (445, 444), (444, 446), (443, 447), (442, 459), (441, 461), (449, 440), (174, 464), (175, 465), (176, 466), (177, 467), (178, 468), (179, 469), (180, 470), (181, 471), (182, 472), (125, 473), (126, 474), (127, 475), (251, 629), (129, 476), (130, 477), (131, 478), (748, 508), (280, 636), (231, 479), (237, 480), (257, 481), (263, 482), (283, 483), (289, 484), (309, 485), (315, 486), (486, 473), (485, 464), (484, 472), (730, 456), (482, 469), (481, 477), (480, 466), (479, 475), (454, 677), (281, 647), (478, 485), (477, 476), (476, 478), (719, 228), (475, 481), (474, 483), (465, 474), (472, 467), (471, 480), (470, 486), (469, 468), (468, 470), (467, 471), (466, 482), (465, 484), (473, 464), (192, 487), (193, 488), (194, 489), (504, 734), (195, 490), (196, 491), (197, 492), (669, 452), (455, 679), (91, 494), (92, 495), (93, 496), (94, 497), (95, 498), (96, 499), (97, 500), (98, 501), (99, 502), (227, 503), (239, 504), (253, 505), (265, 506), (279, 507), (291, 508), (305, 509), (317, 510), (510, 494), (509, 487), (407, 656), (507, 502), (506, 491), (505, 499), (504, 489), (503, 496), (502, 497), (501, 503), (500, 509), (499, 498), (498, 500), (497, 501), (496, 505), (495, 507), (487, 494), (720, 229), (575, 733), (492, 510), (491, 490), (490, 492), (753, 309), (489, 506), (488, 508), (495, 488), (183, 511), (184, 512), (185, 513), (186, 514), (187, 515), (188, 516), (189, 517), (190, 518), (191, 519), (77, 520), (78, 521), (79, 522), (80, 523), (415, 760), (746, 413), (283, 660), (81, 524), (82, 525), (225, 526), (240, 527), (251, 528), (266, 529), (277, 530), (292, 531), (303, 532), (318, 533), (533, 520), (532, 511), (531, 519), (530, 525), (529, 516), (648, 405), (527, 513), (526, 522), (512, 521), (521, 530), (522, 528), (523, 524), (408, 658), (737, 411), (257, 661), (524, 526), (525, 523), (520, 511), (512, 531), (513, 529), (514, 518), (515, 517), (516, 515), (517, 533), (518, 527), (519, 514), (208, 534), (209, 535), (210, 536), (211, 537), (212, 538), (213, 539), (214, 540), (215, 541), (216, 542), (109, 543), (110, 544), (111, 545), (645, 574), (112, 546), (113, 547), (114, 548), (579, 747), (721, 231), (229, 549), (241, 550), (255, 551), (267, 552), (281, 553), (293, 554), (307, 555), (319, 556), (556, 543), (555, 534), (554, 542), (409, 732), (552, 539), (551, 547), (550, 536), (549, 545), (535, 544), (544, 553), (545, 551), (783, 606), (546, 548), (547, 546), (548, 555), (591, 781), (704, 525), (543, 534), (535, 554), (536, 552), (537, 541), (538, 540), (539, 538), (540, 556), (541, 550), (542, 537), (100, 557), (101, 558), (102, 559), (103, 560), (104, 561), (105, 562), (106, 563), (107, 564), (108, 565), (1, 566), (2, 567), (10, 568), (14, 569), (17, 570), (22, 571), (25, 572), (29, 573), (34, 574), (218, 575), (230, 576), (245, 577), (256, 578), (271, 579), (282, 580), (296, 581), (308, 582), (582, 566), (581, 557), (580, 565), (579, 574), (578, 562), (577, 571), (576, 559), (575, 568), (558, 567), (567, 579), (568, 577), (569, 573), (570, 572), (571, 570), (572, 581), (573, 575), (574, 569), (565, 560), (564, 576), (563, 582), (562, 561), (561, 563), (560, 564), (559, 578), (558, 580), (566, 557), (133, 583), (134, 584), (135, 585), (530, 742), (137, 587), (138, 588), (139, 589), (745, 437), (286, 668), (7, 592), (4, 593), (11, 594), (15, 595), (18, 596), (23, 597), (26, 598), (30, 599), (35, 600), (219, 601), (234, 602), (246, 603), (260, 604), (272, 605), (286, 606), (297, 607), (312, 608), (608, 592), (607, 583), (606, 591), (605, 600), (604, 588), (603, 597), (602, 585), (601, 594), (583, 592), (593, 605), (594, 603), (595, 599), (596, 598), (597, 596), (598, 607), (599, 601), (600, 595), (591, 586), (590, 602), (589, 608), (588, 587), (587, 589), (586, 590), (585, 604), (584, 606), (593, 584), (609, 613), (610, 614), (611, 612), (614, 613), (613, 612), (616, 614), (617, 623), (618, 624), (619, 621), (620, 624), (623, 621), (624, 623), (625, 635), (626, 631), (627, 642), (628, 642), (637, 638), (639, 640), (638, 639), (635, 631), (642, 635), (644, 652), (646, 650), (649, 654), (654, 652), (652, 650), (657, 654), (659, 680), (661, 653), (665, 671), (651, 655), (653, 651), (666, 683), (667, 683), (680, 671), (683, 680), (684, 688), (685, 687), (686, 695), (695, 688), (688, 687), (696, 695), (700, 698), (682, 674), (705, 703), (672, 676), (674, 672), (709, 708), (711, 710), (713, 712), (639, 207), (640, 206), (690, 691), (325, 638), (692, 693), (691, 692), (870, 780), (779, 869), (781, 871), (783, 873), (692, 794), (872, 782), (677, 787), (668, 56), (699, 697), (697, 701), (793, 691), (706, 699), (47, 669), (859, 769), (770, 860), (788, 679), (744, 834), (714, 715), (715, 716), (771, 861), (717, 714), (198, 643), (641, 202), (752, 842), (622, 453), (173, 645), (747, 837), (327, 636), (773, 863), (326, 637), (727, 726), (728, 725), (729, 724), (730, 723), (731, 722), (732, 721), (733, 720), (734, 719), (735, 706), (736, 682), (737, 661), (738, 629), (739, 622), (740, 615), (741, 718), (742, 707), (743, 689), (744, 681), (745, 668), (746, 660), (747, 647), (748, 636), (740, 830), (784, 672), (676, 786), (640, 752), (655, 753), (676, 754), (693, 755), (701, 756), (716, 757), (758, 756), (759, 754), (760, 753), (761, 751), (762, 750), (763, 749), (862, 772), (826, 736), (790, 682), (674, 785), (809, 719), (169, 647), (724, 767), (690, 739), (689, 768), (755, 762), (768, 766), (741, 831), (764, 765), (733, 823), (720, 810), (789, 681), (765, 767), (766, 764), (745, 835), (811, 721), (812, 722), (731, 821), (813, 723), (730, 820), (719, 772), (637, 740), (636, 773), (752, 763), (773, 771), (729, 819), (769, 770), (818, 728), (727, 817), (854, 764), (770, 772), (771, 769), (765, 855), (800, 702), (694, 796), (822, 732), (656, 128), (766, 856), (726, 777), (717, 738), (718, 778), (757, 761), (778, 776), (165, 648), (776, 774), (775, 777), (801, 704), (742, 832), (791, 689), (774, 775), (768, 858), (115, 658), (746, 836), (615, 737), (749, 760), (746, 658), (406, 629), (658, 648), (656, 732), (735, 825), (792, 690), (739, 829), (648, 656), (140, 651), (655, 132), (857, 767), (723, 731), (681, 745), (724, 814), (493, 615), (737, 827), (89, 661), (653, 136), (805, 715), (714, 804), (622, 736), (750, 759), (744, 679), (803, 707), (679, 669), (677, 730), (748, 838), (839, 749), (763, 853), (669, 677), (824, 734), (725, 815), (840, 750), (721, 729), (660, 743), (762, 852), (865, 775), (841, 751), (774, 864), (843, 753), (760, 850), (802, 706), (725, 734), (707, 748), (844, 754), (759, 849), (776, 866), (758, 848), (851, 761), (847, 757), (716, 806), (629, 735), (751, 758), (742, 704), (808, 718), (694, 702), (778, 868), (798, 699), (697, 797), (702, 728), (704, 694), (799, 701), (756, 846), (807, 717), (720, 727), (647, 741), (738, 828), (845, 755), (693, 795), (867, 777), (747, 645), (641, 643), (643, 733), (645, 641), (726, 816), (90, 660), (743, 833), (722, 782), (668, 783), (783, 781), (781, 779), (780, 782), (779, 780), (790, 785), (784, 786), (785, 784), (982, 870), (869, 981), (792, 793), (871, 983), (794, 795), (793, 794), (873, 985), (984, 872), (812, 924), (932, 820), (787, 713), (56, 696), (700, 47), (971, 859), (798, 797), (797, 799), (860, 972), (802, 798), (881, 788), (834, 946), (935, 823), (861, 973), (646, 198), (804, 805), (805, 806), (202, 644), (807, 804), (649, 173), (837, 949), (628, 327), (863, 975), (974, 862), (809, 921), (657, 169), (929, 817), (817, 816), (818, 815), (819, 814), (820, 813), (821, 812), (822, 811), (823, 810), (824, 809), (825, 802), (826, 790), (828, 406), (829, 453), (831, 808), (832, 803), (833, 791), (834, 789), (835, 56), (836, 90), (837, 169), (838, 327), (810, 922), (883, 789), (835, 947), (786, 844), (795, 845), (799, 846), (806, 847), (848, 846), (849, 844), (851, 841), (852, 840), (933, 821), (813, 925), (917, 805), (804, 916), (930, 818), (908, 802), (814, 857), (792, 829), (791, 858), (845, 852), (858, 856), (966, 854), (854, 855), (855, 967), (904, 800), (796, 896), (855, 857), (856, 854), (934, 822), (128, 665), (856, 968), (901, 798), (797, 899), (809, 862), (327, 863), (863, 861), (659, 165), (859, 860), (906, 801), (858, 970), (860, 862), (861, 859), (666, 115), (836, 948), (825, 937), (969, 857), (816, 867), (807, 828), (808, 868), (847, 851), (868, 866), (814, 926), (866, 864), (865, 867), (794, 894), (864, 865), (838, 950), (836, 115), (936, 824), (115, 165), (128, 822), (815, 927), (952, 840), (852, 964), (165, 128), (977, 865), (893, 793), (792, 892), (813, 821), (789, 835), (953, 841), (864, 976), (791, 891), (944, 832), (803, 909), (849, 961), (453, 826), (840, 849), (834, 788), (866, 978), (788, 47), (787, 820), (943, 831), (848, 960), (963, 851), (47, 787), (959, 847), (811, 819), (90, 833), (806, 918), (920, 808), (868, 980), (941, 829), (453, 616), (903, 799), (846, 958), (815, 824), (803, 838), (919, 807), (708, 785), (940, 828), (406, 620), (957, 845), (795, 895), (703, 784), (406, 825), (841, 848), (832, 801), (979, 867), (796, 800), (816, 928), (800, 818), (801, 796), (667, 90), (833, 945), (710, 786), (810, 817), (169, 831), (844, 956), (938, 826), (790, 884), (931, 819), (837, 173), (202, 198), (198, 823), (173, 202), (811, 923), (812, 872), (56, 873), (873, 871), (871, 869), (870, 872), (869, 870), (881, 882), (883, 882), (884, 708), (698, 712), (703, 710), (708, 703), (882, 698), (885, 886), (887, 888), (889, 890), (891, 890), (892, 893), (886, 888), (894, 895), (893, 894), (890, 886), (896, 897), (898, 899), (900, 901), (902, 903), (904, 905), (906, 907), (907, 897), (901, 899), (899, 903), (897, 905), (908, 901), (909, 907), (910, 911), (912, 913), (914, 915), (915, 911), (916, 917), (917, 918), (911, 913), (919, 916), (920, 915), (631, 921), (650, 922), (671, 923), (687, 924), (712, 925), (888, 926), (905, 927), (913, 928), (929, 928), (930, 927), (931, 926), (932, 925), (933, 924), (934, 923), (935, 922), (936, 921), (937, 908), (938, 884), (940, 620), (941, 616), (943, 920), (944, 909), (945, 891), (946, 883), (947, 696), (948, 667), (949, 657), (950, 628), (612, 952), (621, 953), (710, 956), (895, 957), (903, 958), (918, 959), (960, 958), (961, 956), (963, 953), (964, 952), (886, 966), (894, 609), (893, 610), (895, 611), (888, 967), (890, 968), (926, 969), (892, 941), (891, 970), (957, 964), (970, 968), (941, 610), (966, 967), (609, 611), (610, 609), (611, 964), (967, 969), (968, 966), (635, 971), (631, 972), (642, 973), (921, 974), (628, 975), (975, 973), (971, 972), (972, 974), (973, 971), (911, 976), (917, 617), (916, 618), (918, 619), (913, 977), (915, 978), (928, 979), (919, 940), (920, 980), (959, 963), (980, 978), (940, 618), (978, 976), (977, 979), (619, 963), (618, 617), (617, 619), (976, 977), (948, 666), (666, 659), (665, 934), (659, 665), (698, 684), (712, 685), (882, 686), (925, 933), (883, 947), (947, 686), (684, 685), (685, 933), (686, 684), (613, 705), (614, 709), (612, 711), (616, 938), (952, 961), (946, 881), (938, 709), (881, 700), (713, 932), (711, 961), (709, 705), (705, 711), (700, 713), (680, 885), (671, 887), (683, 889), (923, 931), (667, 945), (945, 889), (889, 885), (887, 931), (885, 887), (897, 625), (905, 626), (907, 627), (927, 936), (909, 950), (950, 627), (627, 625), (626, 936), (625, 626), (623, 898), (624, 900), (621, 902), (620, 937), (953, 960), (944, 906), (937, 900), (896, 904), (898, 902), (900, 898), (902, 960), (904, 930), (906, 896), (652, 910), (650, 912), (654, 914), (922, 929), (657, 943), (943, 914), (910, 912), (912, 929), (914, 910), (949, 649), (644, 646), (646, 935), (649, 644), (688, 981), (687, 982), (695, 983), (924, 984), (696, 985), (985, 983), (983, 981), (982, 984), (981, 982)], [(842, 206, 632, 954), (853, 842, 954, 965), (326, 830, 942, 630), (325, 326, 630, 634), (89, 136, 678, 670), (206, 207, 633, 632), (207, 325, 634, 633), (850, 839, 951, 962), (493, 827, 939, 874), (140, 132, 673, 675), (136, 140, 675, 678), (839, 853, 965, 951), (843, 850, 962, 955), (830, 493, 874, 942), (827, 89, 670, 939), (132, 843, 955, 673), (965, 878, 877, 951), (880, 879, 875, 876), (878, 880, 876, 877), (664, 662, 675, 673), (662, 663, 678, 675), (962, 664, 673, 955), (663, 939, 670, 678), (879, 942, 874, 875), (634, 630, 942, 879), (632, 633, 880, 878), (633, 634, 879, 880), (954, 632, 878, 965), (875, 874, 939, 663), (951, 877, 664, 962), (876, 875, 663, 662), (877, 876, 662, 664)])
_uv = me_timeline.uv_layers.new(name='UVMap')
_uv.uv.foreach_set('vector', [0.576, 0.08824, 0.576, 0.1434, 0.5841, 0.1311, 0.5841, 0.06986, 0.5392, 0.08824, 0.576, 0.08824, 0.5841, 0.06986, 0.5433, 0.06986, 0.576, 0.4189, 0.5392, 0.4189, 0.5433, 0.4373, 0.5841, 0.4373, 0.576, 0.3638, 0.576, 0.4189, 0.5841, 0.4373, 0.5841, 0.3761, 0.4291, 0.4189, 0.4291, 0.3638, 0.4209, 0.3761, 0.4209, 0.4373, 0.576, 0.1434, 0.576, 0.2536, 0.5841, 0.2536, 0.5841, 0.1311, 0.576, 0.2536, 0.576, 0.3638, 0.5841, 0.3761, 0.5841, 0.2536, 0.4658, 0.08824, 0.5025, 0.08824, 0.5025, 0.06986, 0.4617, 0.06986, 0.5025, 0.4189, 0.4658, 0.4189, 0.4617, 0.4373, 0.5025, 0.4373, 0.4291, 0.2536, 0.4291, 0.1434, 0.4209, 0.1311, 0.4209, 0.2536, 0.4291, 0.3638, 0.4291, 0.2536, 0.4209, 0.2536, 0.4209, 0.3761, 0.5025, 0.08824, 0.5392, 0.08824, 0.5433, 0.06986, 0.5025, 0.06986, 0.4291, 0.08824, 0.4658, 0.08824, 0.4617, 0.06986, 0.4209, 0.06986, 0.5392, 0.4189, 0.5025, 0.4189, 0.5025, 0.4373, 0.5433, 0.4373, 0.4658, 0.4189, 0.4291, 0.4189, 0.4209, 0.4373, 0.4617, 0.4373, 0.4291, 0.1434, 0.4291, 0.08824, 0.4209, 0.06986, 0.4209, 0.1311, 0.5392, 0.08824, 0.5392, 0.1434, 0.5025, 0.1434, 0.5025, 0.08824, 0.5392, 0.2536, 0.5392, 0.3638, 0.5025, 0.3638, 0.5025, 0.2536, 0.5392, 0.1434, 0.5392, 0.2536, 0.5025, 0.2536, 0.5025, 0.1434, 0.4658, 0.1434, 0.4658, 0.2536, 0.4291, 0.2536, 0.4291, 0.1434, 0.4658, 0.2536, 0.4658, 0.3638, 0.4291, 0.3638, 0.4291, 0.2536, 0.4658, 0.08824, 0.4658, 0.1434, 0.4291, 0.1434, 0.4291, 0.08824, 0.4658, 0.3638, 0.4658, 0.4189, 0.4291, 0.4189, 0.4291, 0.3638, 0.5392, 0.3638, 0.5392, 0.4189, 0.5025, 0.4189, 0.5025, 0.3638, 0.576, 0.3638, 0.576, 0.4189, 0.5392, 0.4189, 0.5392, 0.3638, 0.576, 0.1434, 0.576, 0.2536, 0.5392, 0.2536, 0.5392, 0.1434, 0.576, 0.2536, 0.576, 0.3638, 0.5392, 0.3638, 0.5392, 0.2536, 0.576, 0.08824, 0.576, 0.1434, 0.5392, 0.1434, 0.5392, 0.08824, 0.5025, 0.3638, 0.5025, 0.4189, 0.4658, 0.4189, 0.4658, 0.3638, 0.5025, 0.08824, 0.5025, 0.1434, 0.4658, 0.1434, 0.4658, 0.08824, 0.5025, 0.2536, 0.5025, 0.3638, 0.4658, 0.3638, 0.4658, 0.2536, 0.5025, 0.1434, 0.5025, 0.2536, 0.4658, 0.2536, 0.4658, 0.1434])
me_timeline.materials.append(mat_material)
me_timeline.use_mirror_vertex_groups = False
me_timeline.update()

# ---- objects
ob_timeline = bpy.data.objects.new('timeline', me_timeline)

# ---- transforms, parenting, visibility, modifiers, constraints
ob_timeline.location = (0.0, 0.3, 0.37)
ob_timeline.rotation_euler = (-0.1745, -0.0, 0.0)
ob_timeline.scale = (0.2851, 0.004752, 0.1898)
ob_timeline.lock_rotations_4d = False
ob_timeline.empty_display_type = 'ARROWS'
ob_timeline.lineart.crease_threshold = 0.0

# ---- collection membership
col_collection.objects.link(ob_timeline)

# ---- scene / render settings (as saved in the file)
scene.frame_start = 1; scene.frame_end = 250; scene.frame_set(1)
scene.render.engine = 'BLENDER_EEVEE_NEXT'
scene.cycles.sampling_pattern = 'TABULATED_SOBOL'
scene.cycles.use_light_tree = False
scene.view_settings.view_transform = 'Filmic'
bpy.context.view_layer.update()

# ---- added for rendering (the .blend has no active camera and no usable light): camera, sun
cam_auto = bpy.data.cameras.new('AutoCamera')
cam_auto.lens = 50.0
cam_auto.sensor_width = 36.0
cam_auto.clip_end = 1000.0
ob_auto_camera = bpy.data.objects.new('AutoCamera', cam_auto)
scene.collection.objects.link(ob_auto_camera)
ob_auto_camera.location = (0.635579, -0.462695, 0.878464)
ob_auto_camera.rotation_euler = (1.09748, -7.21219e-08, 0.694738)
scene.camera = ob_auto_camera
light_auto_sun = bpy.data.lights.new('AutoSun', 'SUN')
light_auto_sun.energy = 3.0
light_auto_sun.angle = 0.0523599
ob_auto_sun = bpy.data.objects.new('AutoSun', light_auto_sun)
scene.collection.objects.link(ob_auto_sun)
ob_auto_sun.rotation_euler = (0.872665, 0.174533, 0.523599)
bpy.context.view_layer.update()
